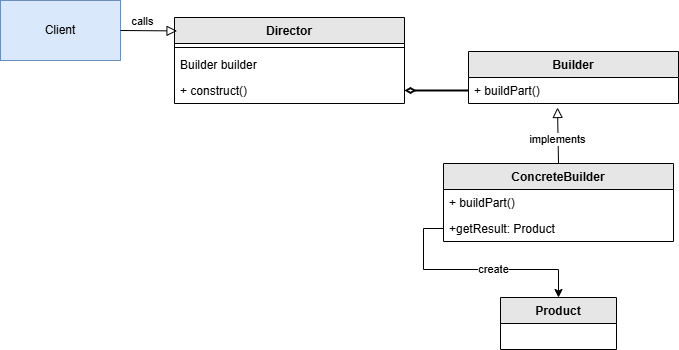

The diagram above was exported from draw.io. Its source (the exported page's mxGraphModel, read from the mxfile embedded in the PNG):
<mxGraphModel dx="1796" dy="572" grid="1" gridSize="10" guides="1" tooltips="1" connect="1" arrows="1" fold="1" page="1" pageScale="1" pageWidth="850" pageHeight="1100" math="0" shadow="0">
  <root>
    <mxCell id="0" />
    <mxCell id="1" parent="0" />
    <mxCell id="XLWS48y2gBpvipkls9pO-1" value="Director" style="swimlane;fontStyle=1;align=center;verticalAlign=top;childLayout=stackLayout;horizontal=1;startSize=26;horizontalStack=0;resizeParent=1;resizeParentMax=0;resizeLast=0;collapsible=1;marginBottom=0;whiteSpace=wrap;html=1;fillColor=#E6E6E6;" vertex="1" parent="1">
      <mxGeometry x="137" y="90" width="230" height="86" as="geometry" />
    </mxCell>
    <mxCell id="XLWS48y2gBpvipkls9pO-2" value="" style="line;strokeWidth=1;fillColor=none;align=left;verticalAlign=middle;spacingTop=-1;spacingLeft=3;spacingRight=3;rotatable=0;labelPosition=right;points=[];portConstraint=eastwest;strokeColor=inherit;" vertex="1" parent="XLWS48y2gBpvipkls9pO-1">
      <mxGeometry y="26" width="230" height="8" as="geometry" />
    </mxCell>
    <mxCell id="XLWS48y2gBpvipkls9pO-3" value="Builder builder" style="text;strokeColor=none;fillColor=none;align=left;verticalAlign=top;spacingLeft=4;spacingRight=4;overflow=hidden;rotatable=0;points=[[0,0.5],[1,0.5]];portConstraint=eastwest;whiteSpace=wrap;html=1;" vertex="1" parent="XLWS48y2gBpvipkls9pO-1">
      <mxGeometry y="34" width="230" height="26" as="geometry" />
    </mxCell>
    <mxCell id="XLWS48y2gBpvipkls9pO-4" value="+ construct()" style="text;strokeColor=none;fillColor=none;align=left;verticalAlign=top;spacingLeft=4;spacingRight=4;overflow=hidden;rotatable=0;points=[[0,0.5],[1,0.5]];portConstraint=eastwest;whiteSpace=wrap;html=1;" vertex="1" parent="XLWS48y2gBpvipkls9pO-1">
      <mxGeometry y="60" width="230" height="26" as="geometry" />
    </mxCell>
    <mxCell id="XLWS48y2gBpvipkls9pO-6" value="Builder" style="swimlane;fontStyle=1;align=center;verticalAlign=top;childLayout=stackLayout;horizontal=1;startSize=26;horizontalStack=0;resizeParent=1;resizeParentMax=0;resizeLast=0;collapsible=1;marginBottom=0;whiteSpace=wrap;html=1;fillColor=#E6E6E6;" vertex="1" parent="1">
      <mxGeometry x="431" y="124" width="210" height="52" as="geometry" />
    </mxCell>
    <mxCell id="XLWS48y2gBpvipkls9pO-7" value="+ buildPart()" style="text;strokeColor=none;fillColor=none;align=left;verticalAlign=top;spacingLeft=4;spacingRight=4;overflow=hidden;rotatable=0;points=[[0,0.5],[1,0.5]];portConstraint=eastwest;whiteSpace=wrap;html=1;" vertex="1" parent="XLWS48y2gBpvipkls9pO-6">
      <mxGeometry y="26" width="210" height="26" as="geometry" />
    </mxCell>
    <mxCell id="XLWS48y2gBpvipkls9pO-10" value="ConcreteBuilder" style="swimlane;fontStyle=1;align=center;verticalAlign=top;childLayout=stackLayout;horizontal=1;startSize=26;horizontalStack=0;resizeParent=1;resizeParentMax=0;resizeLast=0;collapsible=1;marginBottom=0;whiteSpace=wrap;html=1;fillColor=#E6E6E6;" vertex="1" parent="1">
      <mxGeometry x="406" y="236" width="230" height="78" as="geometry" />
    </mxCell>
    <mxCell id="XLWS48y2gBpvipkls9pO-12" value="+ buildPart()" style="text;strokeColor=none;fillColor=none;align=left;verticalAlign=top;spacingLeft=4;spacingRight=4;overflow=hidden;rotatable=0;points=[[0,0.5],[1,0.5]];portConstraint=eastwest;whiteSpace=wrap;html=1;" vertex="1" parent="XLWS48y2gBpvipkls9pO-10">
      <mxGeometry y="26" width="230" height="26" as="geometry" />
    </mxCell>
    <mxCell id="XLWS48y2gBpvipkls9pO-13" value="+getResult: Product" style="text;strokeColor=none;fillColor=none;align=left;verticalAlign=top;spacingLeft=4;spacingRight=4;overflow=hidden;rotatable=0;points=[[0,0.5],[1,0.5]];portConstraint=eastwest;whiteSpace=wrap;html=1;" vertex="1" parent="XLWS48y2gBpvipkls9pO-10">
      <mxGeometry y="52" width="230" height="26" as="geometry" />
    </mxCell>
    <mxCell id="XLWS48y2gBpvipkls9pO-16" value="Product" style="swimlane;fontStyle=1;align=center;verticalAlign=top;childLayout=stackLayout;horizontal=1;startSize=26;horizontalStack=0;resizeParent=1;resizeParentMax=0;resizeLast=0;collapsible=1;marginBottom=0;whiteSpace=wrap;html=1;fillColor=#E6E6E6;" vertex="1" parent="1">
      <mxGeometry x="463" y="370" width="116" height="52" as="geometry" />
    </mxCell>
    <mxCell id="XLWS48y2gBpvipkls9pO-21" value="implements" style="html=1;verticalAlign=bottom;endArrow=block;endSize=8;curved=0;rounded=0;exitX=0.5;exitY=0;exitDx=0;exitDy=0;endFill=0;" edge="1" parent="1" source="XLWS48y2gBpvipkls9pO-10">
      <mxGeometry x="-0.4549" y="1" relative="1" as="geometry">
        <mxPoint x="213" y="360" as="sourcePoint" />
        <mxPoint x="520" y="180" as="targetPoint" />
        <mxPoint as="offset" />
      </mxGeometry>
    </mxCell>
    <mxCell id="XLWS48y2gBpvipkls9pO-22" value="Client" style="rounded=0;whiteSpace=wrap;html=1;fillColor=#dae8fc;strokeColor=#6c8ebf;" vertex="1" parent="1">
      <mxGeometry x="-37" y="73" width="120" height="60" as="geometry" />
    </mxCell>
    <mxCell id="XLWS48y2gBpvipkls9pO-23" value="calls" style="html=1;verticalAlign=bottom;endArrow=block;endSize=8;curved=0;rounded=0;exitX=1;exitY=0.5;exitDx=0;exitDy=0;endFill=0;entryX=0.011;entryY=0.156;entryDx=0;entryDy=0;entryPerimeter=0;" edge="1" parent="1" source="XLWS48y2gBpvipkls9pO-22" target="XLWS48y2gBpvipkls9pO-1">
      <mxGeometry x="-0.2248" relative="1" as="geometry">
        <mxPoint x="55" y="300" as="sourcePoint" />
        <mxPoint x="262" y="214" as="targetPoint" />
        <mxPoint as="offset" />
      </mxGeometry>
    </mxCell>
    <mxCell id="XLWS48y2gBpvipkls9pO-26" style="edgeStyle=orthogonalEdgeStyle;rounded=0;orthogonalLoop=1;jettySize=auto;html=1;" edge="1" parent="1" source="XLWS48y2gBpvipkls9pO-13" target="XLWS48y2gBpvipkls9pO-16">
      <mxGeometry relative="1" as="geometry" />
    </mxCell>
    <mxCell id="XLWS48y2gBpvipkls9pO-27" value="create" style="edgeLabel;html=1;align=center;verticalAlign=middle;resizable=0;points=[];" vertex="1" connectable="0" parent="XLWS48y2gBpvipkls9pO-26">
      <mxGeometry x="0.1607" y="1" relative="1" as="geometry">
        <mxPoint as="offset" />
      </mxGeometry>
    </mxCell>
    <mxCell id="XLWS48y2gBpvipkls9pO-24" style="edgeStyle=orthogonalEdgeStyle;rounded=0;orthogonalLoop=1;jettySize=auto;html=1;exitX=0;exitY=0.5;exitDx=0;exitDy=0;entryX=1;entryY=0.5;entryDx=0;entryDy=0;endArrow=diamondThin;endFill=0;strokeWidth=2;" edge="1" parent="1" source="XLWS48y2gBpvipkls9pO-7" target="XLWS48y2gBpvipkls9pO-4">
      <mxGeometry relative="1" as="geometry" />
    </mxCell>
  </root>
</mxGraphModel>